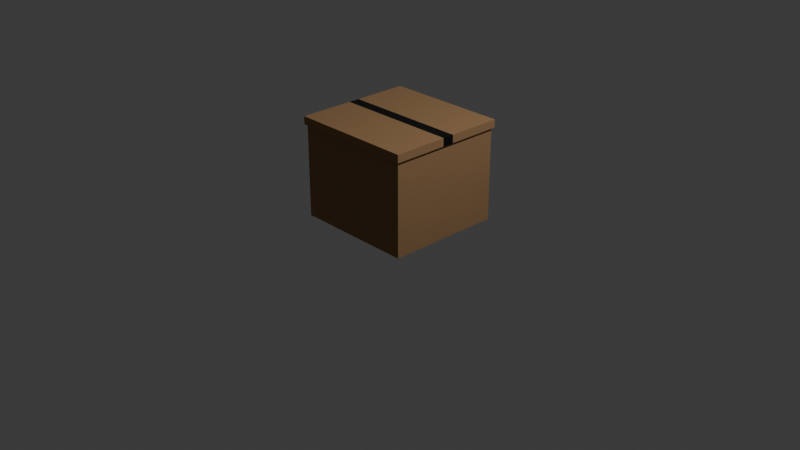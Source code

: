 # Source: BoxV2.blend  (saved by Blender 4.4.32; exported with 4.5.12 LTS)
import bpy
from mathutils import Matrix  # noqa: F401  (used for matrix-valued properties, if any)

bpy.ops.wm.read_factory_settings(use_empty=True)
scene = bpy.context.scene
scene.name = 'Scene'

# ---- collections
col_collection = bpy.data.collections.new('Collection'); scene.collection.children.link(col_collection)

# ---- materials (node trees are filled in below, after node groups)
mat_material_003 = bpy.data.materials.new('Material.003')
mat_material_004 = bpy.data.materials.new('Material.004')

# ---- material node trees
mat_material_003.use_nodes = True; mat_material_003.node_tree.nodes.clear()
_N = mat_material_003.node_tree.nodes; _L = mat_material_003.node_tree.links
n0 = _N.new('ShaderNodeBsdfPrincipled'); n0.name = 'Principled BSDF'; n0.location = (10, 300)
n0.inputs[0].default_value = (0.3515, 0.2086, 0.1046, 1.0)
n0.inputs[1].default_value = 0.1024
n0.inputs[2].default_value = 0.6063
n0.inputs[3].default_value = 1.0
n1 = _N.new('ShaderNodeOutputMaterial'); n1.name = 'Material Output'; n1.location = (300, 300)
_L.new(n0.outputs[0], n1.inputs[0])
n1.is_active_output = True
mat_material_004.use_nodes = True; mat_material_004.node_tree.nodes.clear()
_N = mat_material_004.node_tree.nodes; _L = mat_material_004.node_tree.links
n0 = _N.new('ShaderNodeBsdfPrincipled'); n0.name = 'Principled BSDF'; n0.location = (10, 300)
n0.inputs[0].default_value = (0.0, 0.0, 0.0, 1.0)
n1 = _N.new('ShaderNodeOutputMaterial'); n1.name = 'Material Output'; n1.location = (300, 300)
_L.new(n0.outputs[0], n1.inputs[0])
n1.is_active_output = True

# ---- world
world_world = bpy.data.worlds.new('World'); scene.world = world_world
world_world.use_nodes = True; world_world.node_tree.nodes.clear()
_N = world_world.node_tree.nodes; _L = world_world.node_tree.links
n0 = _N.new('ShaderNodeOutputWorld'); n0.name = 'World Output'; n0.location = (300, 300)
n1 = _N.new('ShaderNodeBackground'); n1.name = 'Background'; n1.location = (10, 300)
n1.inputs[0].default_value = (0.05088, 0.05088, 0.05088, 1.0)
_L.new(n1.outputs[0], n0.inputs[0])
n0.is_active_output = True
world_world.color = (0.05088, 0.05088, 0.05088)
world_world.sun_shadow_jitter_overblur = 0.0

# ---- cameras
cam_camera = bpy.data.cameras.new('Camera')
cam_camera.clip_end = 100.0
cam_camera.ortho_scale = 7.314

# ---- lights
light_light = bpy.data.lights.new('Light', 'POINT')
light_light.energy = 1000.0
light_light.shadow_soft_size = 0.1

# ---- meshes
me_cube_001 = bpy.data.meshes.new('Cube.001')
me_cube_001.from_pydata([(-1.0, -1.0, -1.0), (-1.0, -1.0, 1.0), (-1.0, 1.0, -1.0), (-1.0, 1.0, 1.0), (1.0, -1.0, -1.0), (1.0, -1.0, 1.0), (1.0, 1.0, -1.0), (1.0, 1.0, 1.0), (-1.0, 0.09671, -1.0), (-1.0, -0.09283, -1.0), (-1.0, -0.09557, 1.0), (-1.0, 0.09954, 1.0), (1.0, -0.09283, -1.0), (1.0, 0.09671, -1.0), (1.0, 0.09954, 1.0), (1.0, -0.09557, 1.0), (-1.0, -1.0, 0.8408), (-1.0, 1.0, 0.8408), (1.0, 1.0, 0.8408), (1.0, -1.0, 0.8408), (1.0, 0.09931, 0.8408), (1.0, -0.09535, 0.8408), (-1.0, -0.09535, 0.8408), (-1.0, 0.09931, 0.8408), (-1.034, -1.034, 0.8408), (-1.034, -1.034, 1.0), (-1.034, 0.1029, 1.0), (-1.034, 1.034, 1.0), (1.034, 1.034, 1.0), (1.034, -0.09883, 1.0), (1.034, -1.034, 1.0), (-1.034, -0.09883, 1.0), (1.034, 0.1029, 1.0), (-1.034, 1.034, 0.8408), (1.034, 1.034, 0.8408), (1.034, -1.034, 0.8408), (1.034, 0.1026, 0.8408), (1.034, -0.09861, 0.8408), (-1.034, -0.09861, 0.8408), (-1.034, 0.1026, 0.8408)], [], [(7, 14, 32, 28), (16, 19, 35, 24), (20, 18, 34, 36), (11, 3, 27, 26), (9, 12, 4, 0), (15, 10, 1, 5), (7, 3, 11, 14), (14, 11, 10, 15), (2, 6, 13, 8), (8, 13, 12, 9), (21, 20, 36, 37), (15, 5, 30, 29), (10, 11, 26, 31), (22, 16, 24, 38), (9, 22, 23, 8), (0, 16, 22, 9), (13, 20, 21, 12), (6, 18, 20, 13), (4, 19, 16, 0), (12, 21, 19, 4), (2, 17, 18, 6), (8, 23, 17, 2), (39, 26, 27, 33), (33, 27, 28, 34), (37, 29, 30, 35), (35, 30, 25, 24), (34, 28, 32, 36), (36, 32, 29, 37), (24, 25, 31, 38), (38, 31, 26, 39), (5, 1, 25, 30), (19, 21, 37, 35), (14, 15, 29, 32), (18, 17, 33, 34), (3, 7, 28, 27), (17, 23, 39, 33), (23, 22, 38, 39), (1, 10, 31, 25)])
me_cube_001.polygons.foreach_set('material_index', [0, 0, 0, 0, 0, 0, 0, 1, 0, 0, 0, 0, 1, 0, 0, 0, 0, 0, 0, 0, 0, 0, 0, 0, 0, 0, 0, 1, 0, 1, 0, 0, 1, 0, 0, 0, 0, 0])
_uv = me_cube_001.uv_layers.new(name='UVMap')
_uv.uv.foreach_set('vector', [0.625, 0.5, 0.625, 0.5833, 0.625, 0.5833, 0.625, 0.5, 0.6051, 1.0, 0.6051, 0.75, 0.6051, 0.75, 0.6051, 1.0, 0.6051, 0.5833, 0.6051, 0.5, 0.6051, 0.5, 0.6051, 0.5833, 0.875, 0.5833, 0.875, 0.5, 0.875, 0.5, 0.875, 0.5833, 0.125, 0.6667, 0.375, 0.6667, 0.375, 0.75, 0.125, 0.75, 0.625, 0.6667, 0.875, 0.6667, 0.875, 0.75, 0.625, 0.75, 0.625, 0.5, 0.875, 0.5, 0.875, 0.5833, 0.625, 0.5833, 0.625, 0.5833, 0.875, 0.5833, 0.875, 0.6667, 0.625, 0.6667, 0.125, 0.5, 0.375, 0.5, 0.375, 0.5833, 0.125, 0.5833, 0.125, 0.5833, 0.375, 0.5833, 0.375, 0.6667, 0.125, 0.6667, 0.6051, 0.6667, 0.6051, 0.5833, 0.6051, 0.5833, 0.6051, 0.6667, 0.625, 0.6667, 0.625, 0.75, 0.625, 0.75, 0.625, 0.6667, 0.875, 0.6667, 0.875, 0.5833, 0.875, 0.5833, 0.875, 0.6667, 0.6051, 0.08333, 0.6051, 0.0, 0.6051, 0.0, 0.6051, 0.08333, 0.375, 0.08333, 0.6051, 0.08333, 0.6051, 0.1667, 0.375, 0.1667, 0.375, 0.0, 0.6051, 0.0, 0.6051, 0.08333, 0.375, 0.08333, 0.375, 0.5833, 0.6051, 0.5833, 0.6051, 0.6667, 0.375, 0.6667, 0.375, 0.5, 0.6051, 0.5, 0.6051, 0.5833, 0.375, 0.5833, 0.375, 0.75, 0.6051, 0.75, 0.6051, 1.0, 0.375, 1.0, 0.375, 0.6667, 0.6051, 0.6667, 0.6051, 0.75, 0.375, 0.75, 0.375, 0.25, 0.6051, 0.25, 0.6051, 0.5, 0.375, 0.5, 0.375, 0.1667, 0.6051, 0.1667, 0.6051, 0.25, 0.375, 0.25, 0.6051, 0.1667, 0.625, 0.1667, 0.625, 0.25, 0.6051, 0.25, 0.6051, 0.25, 0.625, 0.25, 0.625, 0.5, 0.6051, 0.5, 0.6051, 0.6667, 0.625, 0.6667, 0.625, 0.75, 0.6051, 0.75, 0.6051, 0.75, 0.625, 0.75, 0.625, 1.0, 0.6051, 1.0, 0.6051, 0.5, 0.625, 0.5, 0.625, 0.5833, 0.6051, 0.5833, 0.6051, 0.5833, 0.625, 0.5833, 0.625, 0.6667, 0.6051, 0.6667, 0.6051, 0.0, 0.625, 0.0, 0.625, 0.08333, 0.6051, 0.08333, 0.6051, 0.08333, 0.625, 0.08333, 0.625, 0.1667, 0.6051, 0.1667, 0.625, 0.75, 0.875, 0.75, 0.875, 0.75, 0.625, 0.75, 0.6051, 0.75, 0.6051, 0.6667, 0.6051, 0.6667, 0.6051, 0.75, 0.625, 0.5833, 0.625, 0.6667, 0.625, 0.6667, 0.625, 0.5833, 0.6051, 0.5, 0.6051, 0.25, 0.6051, 0.25, 0.6051, 0.5, 0.875, 0.5, 0.625, 0.5, 0.625, 0.5, 0.875, 0.5, 0.6051, 0.25, 0.6051, 0.1667, 0.6051, 0.1667, 0.6051, 0.25, 0.6051, 0.1667, 0.6051, 0.08333, 0.6051, 0.08333, 0.6051, 0.1667, 0.875, 0.75, 0.875, 0.6667, 0.875, 0.6667, 0.875, 0.75])
me_cube_001.materials.append(mat_material_003)
me_cube_001.materials.append(mat_material_004)
me_cube_001.update()

# ---- objects
ob_light = bpy.data.objects.new('Light', light_light)
ob_camera = bpy.data.objects.new('Camera', cam_camera)
ob_cube = bpy.data.objects.new('Cube', me_cube_001)

# ---- transforms, parenting, visibility, modifiers, constraints
ob_light.location = (4.076, 1.005, 5.904)
ob_light.rotation_euler = (0.6503, 0.05522, 1.866)
ob_light.lock_rotations_4d = False
ob_light.empty_display_type = 'ARROWS'
ob_light.color = (0.0, 0.0, 0.0, 0.0)
ob_light.lineart.crease_threshold = 0.0
ob_camera.location = (7.359, -6.926, 4.958)
ob_camera.rotation_euler = (1.109, 0.0, 0.8149)
ob_camera.lock_rotations_4d = False
ob_camera.empty_display_type = 'ARROWS'
ob_camera.color = (0.0, 0.0, 0.0, 0.0)
ob_camera.display_type = 'WIRE'
ob_camera.lineart.crease_threshold = 0.0
ob_cube.location = (0.0, 0.0, 0.555)
ob_cube.scale = (0.6443, 0.6213, 0.5348)

# ---- collection membership
col_collection.objects.link(ob_light)
col_collection.objects.link(ob_camera)
col_collection.objects.link(ob_cube)

# ---- scene / render settings (as saved in the file)
scene.camera = ob_camera
scene.frame_start = 1; scene.frame_end = 250; scene.frame_set(1)
scene.render.engine = 'BLENDER_EEVEE_NEXT'
bpy.context.view_layer.update()
